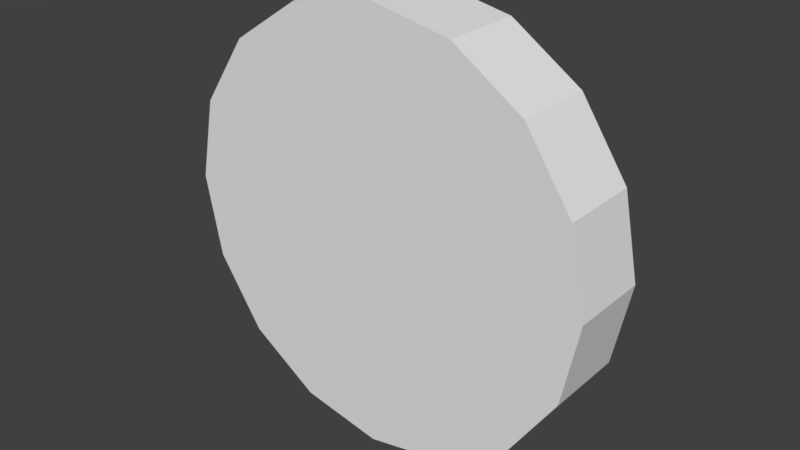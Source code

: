 # Source: WSWCoin.blend  (saved by Blender 2.79.0; exported with 4.5.12 LTS)
import bpy
from mathutils import Matrix  # noqa: F401  (used for matrix-valued properties, if any)

bpy.ops.wm.read_factory_settings(use_empty=True)
scene = bpy.context.scene
scene.name = 'Scene'

# ---- collections
col_collection_1 = bpy.data.collections.new('Collection 1'); scene.collection.children.link(col_collection_1)

# ---- world
world_world = bpy.data.worlds.new('World'); scene.world = world_world
world_world.color = (0.05088, 0.05088, 0.05088)
world_world.use_sun_shadow = False
world_world.sun_shadow_jitter_overblur = 0.0
world_world.cycles.sampling_method = 'MANUAL'

# ---- meshes
me_cylinder01 = bpy.data.meshes.new('Cylinder01')
me_cylinder01.from_pydata([(0.3687, 0.06745, -0.0004877), (0.3407, 0.06745, -0.1416), (-3.772e-07, 0.06745, -0.0004877), (0.3687, -0.07005, -0.0004877), (-3.772e-07, -0.07005, -0.0004877), (0.3407, -0.07005, -0.1416), (0.3687, 0.06745, -0.0004877), (0.3687, -0.07005, -0.0004877), (0.3407, 0.06745, -0.1416), (0.3407, -0.07005, -0.1416), (0.2607, 0.06745, -0.2612), (0.2607, -0.07005, -0.2612), (0.2607, -0.07005, -0.2612), (0.2607, 0.06745, -0.2612), (0.1411, 0.06745, -0.3412), (0.1411, -0.07005, -0.3412), (0.2607, 0.06745, -0.2612), (0.2607, -0.07005, -0.2612), (0.1411, 0.06745, -0.3412), (0.1411, -0.07005, -0.3412), (-3.772e-07, 0.06745, -0.3692), (-3.772e-07, -0.07005, -0.3692), (-3.772e-07, -0.07005, -0.3692), (-3.772e-07, 0.06745, -0.3692), (-0.1411, 0.06745, -0.3412), (-0.1411, -0.07005, -0.3412), (-0.1411, 0.06745, -0.3412), (-0.1411, -0.07005, -0.3412), (-0.2607, 0.06745, -0.2612), (-0.2607, -0.07005, -0.2612), (-0.2607, -0.07005, -0.2612), (-0.2607, 0.06745, -0.2612), (-0.3407, 0.06745, -0.1416), (-0.3407, -0.07005, -0.1416), (-0.2607, 0.06745, -0.2612), (-0.2607, -0.07005, -0.2612), (-0.3407, 0.06745, -0.1416), (-0.3407, -0.07005, -0.1416), (-0.3688, 0.06745, -0.0004877), (-0.3688, -0.07005, -0.0004877), (-0.3688, -0.07005, -0.0004877), (-0.3688, 0.06745, -0.0004877), (-0.3407, 0.06745, 0.1406), (-0.3407, -0.07005, 0.1406), (-0.3407, 0.06745, 0.1406), (-0.3407, -0.07005, 0.1406), (-0.2607, 0.06745, 0.2603), (-0.2607, -0.07005, 0.2603), (-0.2607, -0.07005, 0.2603), (-0.2607, 0.06745, 0.2603), (-0.1411, 0.06745, 0.3402), (-0.1411, -0.07005, 0.3402), (-0.2607, 0.06745, 0.2603), (-0.2607, -0.07005, 0.2603), (-0.1411, 0.06745, 0.3402), (-0.1411, -0.07005, 0.3402), (-3.772e-07, 0.06745, 0.3683), (-3.772e-07, -0.07005, 0.3683), (-3.772e-07, -0.07005, 0.3683), (-3.772e-07, 0.06745, 0.3683), (0.1411, 0.06745, 0.3402), (0.1411, -0.07005, 0.3402), (0.1411, 0.06745, 0.3402), (0.1411, -0.07005, 0.3402), (0.2607, 0.06745, 0.2603), (0.2607, -0.07005, 0.2603), (0.2607, -0.07005, 0.2603), (0.2607, 0.06745, 0.2603), (0.3407, 0.06745, 0.1406), (0.3407, -0.07005, 0.1406), (0.2607, 0.06745, 0.2603), (0.2607, -0.07005, 0.2603), (0.3407, 0.06745, 0.1406), (0.3407, -0.07005, 0.1406)], [], [(0, 1, 2), (3, 4, 5), (6, 7, 8), (7, 9, 8), (1, 10, 2), (5, 4, 11), (8, 9, 12), (8, 12, 13), (10, 14, 2), (11, 4, 15), (16, 17, 18), (17, 19, 18), (14, 20, 2), (15, 4, 21), (18, 19, 22), (18, 22, 23), (20, 24, 2), (21, 4, 25), (23, 22, 26), (22, 27, 26), (24, 28, 2), (25, 4, 29), (26, 27, 30), (26, 30, 31), (28, 32, 2), (29, 4, 33), (34, 35, 36), (35, 37, 36), (32, 38, 2), (33, 4, 39), (36, 37, 40), (36, 40, 41), (38, 42, 2), (39, 4, 43), (41, 40, 44), (40, 45, 44), (42, 46, 2), (43, 4, 47), (44, 45, 48), (44, 48, 49), (46, 50, 2), (47, 4, 51), (52, 53, 54), (53, 55, 54), (50, 56, 2), (51, 4, 57), (54, 55, 58), (54, 58, 59), (56, 60, 2), (57, 4, 61), (59, 58, 62), (58, 63, 62), (60, 64, 2), (61, 4, 65), (62, 63, 66), (62, 66, 67), (64, 68, 2), (65, 4, 69), (70, 71, 72), (71, 73, 72), (68, 0, 2), (69, 4, 3), (72, 73, 7), (72, 7, 6)])
_uv = me_cylinder01.uv_layers.new(name='UVMap')
_uv.uv.foreach_set('vector', [0.1396, 0.5434, 0.1716, 0.3828, 0.5595, 0.5434, 0.9794, 0.5437, 0.5595, 0.5437, 0.9474, 0.3831, 0.09027, 0.171, 0.003289, 0.171, 0.09027, 0.08177, 0.003289, 0.171, 0.003289, 0.08177, 0.09027, 0.08177, 0.1716, 0.3828, 0.2626, 0.2466, 0.5595, 0.5434, 0.9474, 0.3831, 0.5595, 0.5437, 0.8564, 0.2468, 0.09027, 0.08177, 0.003289, 0.08177, 0.003289, 0.006098, 0.09027, 0.08177, 0.003289, 0.006098, 0.09027, 0.006098, 0.2626, 0.2466, 0.3988, 0.1555, 0.5595, 0.5434, 0.8564, 0.2468, 0.5595, 0.5437, 0.7202, 0.1558, 0.9949, 0.005576, 0.9949, 0.09255, 0.9192, 0.005576, 0.9949, 0.09255, 0.9192, 0.09255, 0.9192, 0.005576, 0.3988, 0.1555, 0.5595, 0.1236, 0.5595, 0.5434, 0.7202, 0.1558, 0.5595, 0.5437, 0.5595, 0.1239, 0.9192, 0.005576, 0.9192, 0.09255, 0.83, 0.09255, 0.9192, 0.005576, 0.83, 0.09255, 0.83, 0.005576, 0.5595, 0.1236, 0.7202, 0.1555, 0.5595, 0.5434, 0.5595, 0.1239, 0.5595, 0.5437, 0.3988, 0.1558, 0.83, 0.005576, 0.83, 0.09255, 0.7407, 0.005576, 0.83, 0.09255, 0.7407, 0.09255, 0.7407, 0.005576, 0.7202, 0.1555, 0.8564, 0.2466, 0.5595, 0.5434, 0.3988, 0.1558, 0.5595, 0.5437, 0.2626, 0.2468, 0.7407, 0.005576, 0.7407, 0.09255, 0.665, 0.09255, 0.7407, 0.005576, 0.665, 0.09255, 0.665, 0.005576, 0.8564, 0.2466, 0.9474, 0.3828, 0.5595, 0.5434, 0.2626, 0.2468, 0.5595, 0.5437, 0.1716, 0.3831, 0.003289, 0.3367, 0.09027, 0.3367, 0.003289, 0.4124, 0.09027, 0.3367, 0.09027, 0.4124, 0.003289, 0.4124, 0.9474, 0.3828, 0.9794, 0.5434, 0.5595, 0.5434, 0.1716, 0.3831, 0.5595, 0.5437, 0.1396, 0.5437, 0.003289, 0.4124, 0.09027, 0.4124, 0.09027, 0.5017, 0.003289, 0.4124, 0.09027, 0.5017, 0.003289, 0.5017, 0.9794, 0.5434, 0.9474, 0.7041, 0.5595, 0.5434, 0.1396, 0.5437, 0.5595, 0.5437, 0.1716, 0.7044, 0.003289, 0.5017, 0.09027, 0.5017, 0.003289, 0.5909, 0.09027, 0.5017, 0.09027, 0.5909, 0.003289, 0.5909, 0.9474, 0.7041, 0.8564, 0.8403, 0.5595, 0.5434, 0.1716, 0.7044, 0.5595, 0.5437, 0.2626, 0.8406, 0.003289, 0.5909, 0.09027, 0.5909, 0.09027, 0.6666, 0.003289, 0.5909, 0.09027, 0.6666, 0.003289, 0.6666, 0.8564, 0.8403, 0.7202, 0.9313, 0.5595, 0.5434, 0.2626, 0.8406, 0.5595, 0.5437, 0.3988, 0.9316, 0.3361, 0.09311, 0.3361, 0.006131, 0.4118, 0.09311, 0.3361, 0.006131, 0.4118, 0.006131, 0.4118, 0.09311, 0.7202, 0.9313, 0.5595, 0.9633, 0.5595, 0.5434, 0.3988, 0.9316, 0.5595, 0.5437, 0.5595, 0.9636, 0.4118, 0.09311, 0.4118, 0.006131, 0.501, 0.006131, 0.4118, 0.09311, 0.501, 0.006131, 0.501, 0.09311, 0.5595, 0.9633, 0.3988, 0.9313, 0.5595, 0.5434, 0.5595, 0.9636, 0.5595, 0.5437, 0.7202, 0.9316, 0.501, 0.09311, 0.501, 0.006131, 0.5903, 0.09311, 0.501, 0.006131, 0.5903, 0.006131, 0.5903, 0.09311, 0.3988, 0.9313, 0.2626, 0.8403, 0.5595, 0.5434, 0.7202, 0.9316, 0.5595, 0.5437, 0.8564, 0.8406, 0.5903, 0.09311, 0.5903, 0.006131, 0.666, 0.006131, 0.5903, 0.09311, 0.666, 0.006131, 0.666, 0.09311, 0.2626, 0.8403, 0.1716, 0.7041, 0.5595, 0.5434, 0.8564, 0.8406, 0.5595, 0.5437, 0.9474, 0.7044, 0.09027, 0.336, 0.003289, 0.336, 0.09027, 0.2603, 0.003289, 0.336, 0.003289, 0.2603, 0.09027, 0.2603, 0.1716, 0.7041, 0.1396, 0.5434, 0.5595, 0.5434, 0.9474, 0.7044, 0.5595, 0.5437, 0.9794, 0.5437, 0.09027, 0.2603, 0.003289, 0.2603, 0.003289, 0.171, 0.09027, 0.2603, 0.003289, 0.171, 0.09027, 0.171])
me_cylinder01.use_remesh_preserve_volume = False
me_cylinder01.use_remesh_preserve_attributes = False
me_cylinder01.use_mirror_vertex_groups = False
me_cylinder01.update()

# ---- objects
ob_cylinder01 = bpy.data.objects.new('Cylinder01', me_cylinder01)

# ---- transforms, parenting, visibility, modifiers, constraints
ob_cylinder01.location = (0.0, 0.0, 0.0)
ob_cylinder01.lineart.crease_threshold = 0.0

# ---- collection membership
col_collection_1.objects.link(ob_cylinder01)

# ---- scene / render settings (as saved in the file)
scene.frame_start = 1; scene.frame_end = 250; scene.frame_set(1)
scene.render.engine = 'BLENDER_EEVEE_NEXT'
scene.render.resolution_percentage = 50
scene.render.dither_intensity = 0.0
scene.cycles.use_denoising = False
scene.cycles.samples = 128
scene.cycles.sampling_pattern = 'TABULATED_SOBOL'
scene.cycles.use_adaptive_sampling = False
scene.cycles.use_light_tree = False
scene.cycles.blur_glossy = 0.0
scene.cycles.sample_clamp_indirect = 0.0
scene.view_settings.view_transform = 'Standard'
bpy.context.view_layer.update()

# ---- added for rendering (the .blend has no active camera and no usable light): camera, sun
cam_auto = bpy.data.cameras.new('AutoCamera')
cam_auto.lens = 50.0
cam_auto.sensor_width = 36.0
cam_auto.clip_end = 1000.0
ob_auto_camera = bpy.data.objects.new('AutoCamera', cam_auto)
scene.collection.objects.link(ob_auto_camera)
ob_auto_camera.location = (0.973342, -1.16931, 0.778187)
ob_auto_camera.rotation_euler = (1.09748, -7.21219e-08, 0.694738)
scene.camera = ob_auto_camera
light_auto_sun = bpy.data.lights.new('AutoSun', 'SUN')
light_auto_sun.energy = 3.0
light_auto_sun.angle = 0.0523599
ob_auto_sun = bpy.data.objects.new('AutoSun', light_auto_sun)
scene.collection.objects.link(ob_auto_sun)
ob_auto_sun.rotation_euler = (0.872665, 0.174533, 0.523599)
bpy.context.view_layer.update()
